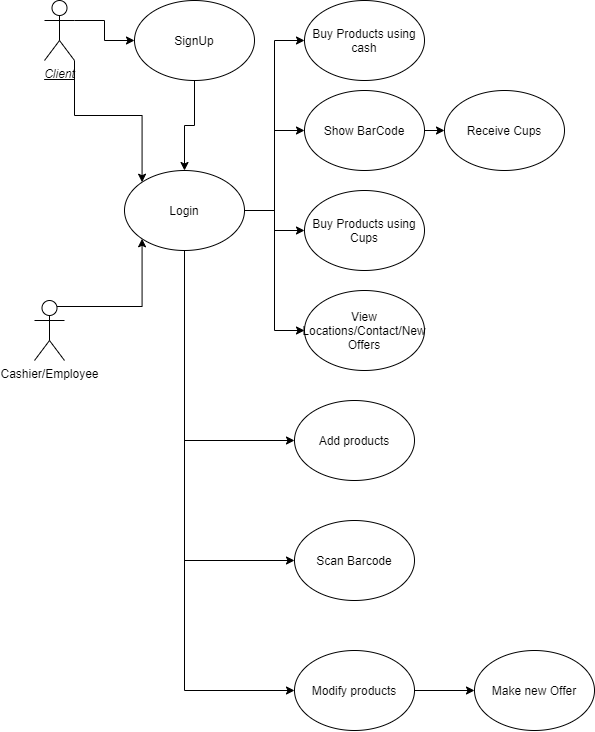

The diagram above was exported from draw.io. Its source (the exported page's mxGraphModel, read from the mxfile embedded in the PNG):
<mxGraphModel dx="1185" dy="594" grid="1" gridSize="10" guides="1" tooltips="1" connect="1" arrows="1" fold="1" page="1" pageScale="1" pageWidth="827" pageHeight="1169" math="0" shadow="0">
  <root>
    <mxCell id="0" />
    <mxCell id="1" parent="0" />
    <mxCell id="NTPNPe8wPoHuaApSxT78-4" style="edgeStyle=orthogonalEdgeStyle;rounded=0;orthogonalLoop=1;jettySize=auto;html=1;exitX=1;exitY=1;exitDx=0;exitDy=0;exitPerimeter=0;entryX=0;entryY=0;entryDx=0;entryDy=0;" edge="1" parent="1" source="NTPNPe8wPoHuaApSxT78-1" target="NTPNPe8wPoHuaApSxT78-3">
      <mxGeometry relative="1" as="geometry" />
    </mxCell>
    <mxCell id="NTPNPe8wPoHuaApSxT78-7" style="edgeStyle=orthogonalEdgeStyle;rounded=0;orthogonalLoop=1;jettySize=auto;html=1;exitX=1;exitY=0.3333333333333333;exitDx=0;exitDy=0;exitPerimeter=0;entryX=0;entryY=0.5;entryDx=0;entryDy=0;" edge="1" parent="1" source="NTPNPe8wPoHuaApSxT78-1" target="NTPNPe8wPoHuaApSxT78-6">
      <mxGeometry relative="1" as="geometry" />
    </mxCell>
    <mxCell id="NTPNPe8wPoHuaApSxT78-1" value="Client" style="shape=umlActor;verticalLabelPosition=bottom;verticalAlign=top;html=1;outlineConnect=0;fontStyle=6" vertex="1" parent="1">
      <mxGeometry x="50" y="50" width="30" height="60" as="geometry" />
    </mxCell>
    <mxCell id="NTPNPe8wPoHuaApSxT78-5" style="edgeStyle=orthogonalEdgeStyle;rounded=0;orthogonalLoop=1;jettySize=auto;html=1;exitX=0.75;exitY=0.1;exitDx=0;exitDy=0;exitPerimeter=0;entryX=0;entryY=1;entryDx=0;entryDy=0;" edge="1" parent="1" source="NTPNPe8wPoHuaApSxT78-2" target="NTPNPe8wPoHuaApSxT78-3">
      <mxGeometry relative="1" as="geometry" />
    </mxCell>
    <mxCell id="NTPNPe8wPoHuaApSxT78-2" value="Cashier/Employee" style="shape=umlActor;verticalLabelPosition=bottom;verticalAlign=top;html=1;outlineConnect=0;" vertex="1" parent="1">
      <mxGeometry x="40" y="350" width="30" height="60" as="geometry" />
    </mxCell>
    <mxCell id="NTPNPe8wPoHuaApSxT78-10" style="edgeStyle=orthogonalEdgeStyle;rounded=0;orthogonalLoop=1;jettySize=auto;html=1;exitX=1;exitY=0.5;exitDx=0;exitDy=0;entryX=0;entryY=0.5;entryDx=0;entryDy=0;" edge="1" parent="1" source="NTPNPe8wPoHuaApSxT78-3" target="NTPNPe8wPoHuaApSxT78-9">
      <mxGeometry relative="1" as="geometry" />
    </mxCell>
    <mxCell id="NTPNPe8wPoHuaApSxT78-14" style="edgeStyle=orthogonalEdgeStyle;rounded=0;orthogonalLoop=1;jettySize=auto;html=1;exitX=1;exitY=0.5;exitDx=0;exitDy=0;entryX=0;entryY=0.5;entryDx=0;entryDy=0;" edge="1" parent="1" source="NTPNPe8wPoHuaApSxT78-3" target="NTPNPe8wPoHuaApSxT78-11">
      <mxGeometry relative="1" as="geometry" />
    </mxCell>
    <mxCell id="NTPNPe8wPoHuaApSxT78-15" style="edgeStyle=orthogonalEdgeStyle;rounded=0;orthogonalLoop=1;jettySize=auto;html=1;exitX=1;exitY=0.5;exitDx=0;exitDy=0;entryX=0;entryY=0.5;entryDx=0;entryDy=0;" edge="1" parent="1" source="NTPNPe8wPoHuaApSxT78-3" target="NTPNPe8wPoHuaApSxT78-12">
      <mxGeometry relative="1" as="geometry" />
    </mxCell>
    <mxCell id="NTPNPe8wPoHuaApSxT78-18" style="edgeStyle=orthogonalEdgeStyle;rounded=0;orthogonalLoop=1;jettySize=auto;html=1;exitX=1;exitY=0.5;exitDx=0;exitDy=0;entryX=0;entryY=0.5;entryDx=0;entryDy=0;" edge="1" parent="1" source="NTPNPe8wPoHuaApSxT78-3" target="NTPNPe8wPoHuaApSxT78-17">
      <mxGeometry relative="1" as="geometry" />
    </mxCell>
    <mxCell id="NTPNPe8wPoHuaApSxT78-22" style="edgeStyle=orthogonalEdgeStyle;rounded=0;orthogonalLoop=1;jettySize=auto;html=1;exitX=0.5;exitY=1;exitDx=0;exitDy=0;entryX=0;entryY=0.5;entryDx=0;entryDy=0;" edge="1" parent="1" source="NTPNPe8wPoHuaApSxT78-3" target="NTPNPe8wPoHuaApSxT78-19">
      <mxGeometry relative="1" as="geometry" />
    </mxCell>
    <mxCell id="NTPNPe8wPoHuaApSxT78-23" style="edgeStyle=orthogonalEdgeStyle;rounded=0;orthogonalLoop=1;jettySize=auto;html=1;exitX=0.5;exitY=1;exitDx=0;exitDy=0;entryX=0;entryY=0.5;entryDx=0;entryDy=0;" edge="1" parent="1" source="NTPNPe8wPoHuaApSxT78-3" target="NTPNPe8wPoHuaApSxT78-20">
      <mxGeometry relative="1" as="geometry" />
    </mxCell>
    <mxCell id="NTPNPe8wPoHuaApSxT78-24" style="edgeStyle=orthogonalEdgeStyle;rounded=0;orthogonalLoop=1;jettySize=auto;html=1;exitX=0.5;exitY=1;exitDx=0;exitDy=0;entryX=0;entryY=0.5;entryDx=0;entryDy=0;" edge="1" parent="1" source="NTPNPe8wPoHuaApSxT78-3" target="NTPNPe8wPoHuaApSxT78-21">
      <mxGeometry relative="1" as="geometry" />
    </mxCell>
    <mxCell id="NTPNPe8wPoHuaApSxT78-3" value="Login" style="ellipse;whiteSpace=wrap;html=1;strokeColor=#000000;" vertex="1" parent="1">
      <mxGeometry x="130" y="220" width="120" height="80" as="geometry" />
    </mxCell>
    <mxCell id="NTPNPe8wPoHuaApSxT78-8" style="edgeStyle=orthogonalEdgeStyle;rounded=0;orthogonalLoop=1;jettySize=auto;html=1;exitX=0.5;exitY=1;exitDx=0;exitDy=0;entryX=0.5;entryY=0;entryDx=0;entryDy=0;" edge="1" parent="1" source="NTPNPe8wPoHuaApSxT78-6" target="NTPNPe8wPoHuaApSxT78-3">
      <mxGeometry relative="1" as="geometry" />
    </mxCell>
    <mxCell id="NTPNPe8wPoHuaApSxT78-6" value="SignUp" style="ellipse;whiteSpace=wrap;html=1;strokeColor=#000000;" vertex="1" parent="1">
      <mxGeometry x="140" y="50" width="120" height="80" as="geometry" />
    </mxCell>
    <mxCell id="NTPNPe8wPoHuaApSxT78-9" value="Buy Products using cash" style="ellipse;whiteSpace=wrap;html=1;strokeColor=#000000;" vertex="1" parent="1">
      <mxGeometry x="310" y="50" width="120" height="80" as="geometry" />
    </mxCell>
    <mxCell id="NTPNPe8wPoHuaApSxT78-16" style="edgeStyle=orthogonalEdgeStyle;rounded=0;orthogonalLoop=1;jettySize=auto;html=1;exitX=1;exitY=0.5;exitDx=0;exitDy=0;entryX=0;entryY=0.5;entryDx=0;entryDy=0;" edge="1" parent="1" source="NTPNPe8wPoHuaApSxT78-11" target="NTPNPe8wPoHuaApSxT78-13">
      <mxGeometry relative="1" as="geometry" />
    </mxCell>
    <mxCell id="NTPNPe8wPoHuaApSxT78-11" value="Show BarCode" style="ellipse;whiteSpace=wrap;html=1;strokeColor=#000000;" vertex="1" parent="1">
      <mxGeometry x="310" y="140" width="120" height="80" as="geometry" />
    </mxCell>
    <mxCell id="NTPNPe8wPoHuaApSxT78-12" value="Buy Products using Cups" style="ellipse;whiteSpace=wrap;html=1;strokeColor=#000000;" vertex="1" parent="1">
      <mxGeometry x="310" y="240" width="120" height="80" as="geometry" />
    </mxCell>
    <mxCell id="NTPNPe8wPoHuaApSxT78-13" value="Receive Cups" style="ellipse;whiteSpace=wrap;html=1;strokeColor=#000000;" vertex="1" parent="1">
      <mxGeometry x="450" y="140" width="120" height="80" as="geometry" />
    </mxCell>
    <mxCell id="NTPNPe8wPoHuaApSxT78-17" value="View Locations/Contact/New Offers" style="ellipse;whiteSpace=wrap;html=1;strokeColor=#000000;" vertex="1" parent="1">
      <mxGeometry x="310" y="340" width="120" height="80" as="geometry" />
    </mxCell>
    <mxCell id="NTPNPe8wPoHuaApSxT78-19" value="Add products" style="ellipse;whiteSpace=wrap;html=1;strokeColor=#000000;" vertex="1" parent="1">
      <mxGeometry x="300" y="450" width="120" height="80" as="geometry" />
    </mxCell>
    <mxCell id="NTPNPe8wPoHuaApSxT78-20" value="Scan Barcode" style="ellipse;whiteSpace=wrap;html=1;strokeColor=#000000;" vertex="1" parent="1">
      <mxGeometry x="300" y="570" width="120" height="80" as="geometry" />
    </mxCell>
    <mxCell id="NTPNPe8wPoHuaApSxT78-26" style="edgeStyle=orthogonalEdgeStyle;rounded=0;orthogonalLoop=1;jettySize=auto;html=1;exitX=1;exitY=0.5;exitDx=0;exitDy=0;entryX=0;entryY=0.5;entryDx=0;entryDy=0;" edge="1" parent="1" source="NTPNPe8wPoHuaApSxT78-21" target="NTPNPe8wPoHuaApSxT78-25">
      <mxGeometry relative="1" as="geometry" />
    </mxCell>
    <mxCell id="NTPNPe8wPoHuaApSxT78-21" value="Modify products" style="ellipse;whiteSpace=wrap;html=1;strokeColor=#000000;" vertex="1" parent="1">
      <mxGeometry x="300" y="700" width="120" height="80" as="geometry" />
    </mxCell>
    <mxCell id="NTPNPe8wPoHuaApSxT78-25" value="Make new Offer" style="ellipse;whiteSpace=wrap;html=1;strokeColor=#000000;" vertex="1" parent="1">
      <mxGeometry x="480" y="700" width="120" height="80" as="geometry" />
    </mxCell>
  </root>
</mxGraphModel>